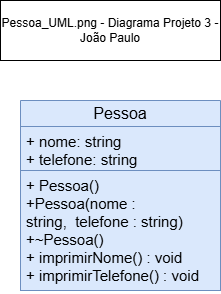

The diagram above was exported from draw.io. Its source (the exported page's mxGraphModel, read from the mxfile embedded in the PNG):
<mxGraphModel dx="872" dy="547" grid="1" gridSize="10" guides="1" tooltips="1" connect="1" arrows="1" fold="1" page="1" pageScale="1" pageWidth="827" pageHeight="1169" math="0" shadow="0">
  <root>
    <mxCell id="0" />
    <mxCell id="1" parent="0" />
    <mxCell id="h-p53BXSnbP9DFfqdPOL-1" value="Pessoa" style="swimlane;fontStyle=0;childLayout=stackLayout;horizontal=1;startSize=26;fillColor=#dae8fc;horizontalStack=0;resizeParent=1;resizeParentMax=0;resizeLast=0;collapsible=1;marginBottom=0;whiteSpace=wrap;html=1;strokeColor=#6c8ebf;fontSize=16;" vertex="1" parent="1">
      <mxGeometry x="340" y="140" width="200" height="190" as="geometry" />
    </mxCell>
    <mxCell id="h-p53BXSnbP9DFfqdPOL-2" value="+ nome: string&lt;div&gt;+ telefone: string&lt;/div&gt;" style="text;align=left;verticalAlign=top;spacingLeft=4;spacingRight=4;overflow=hidden;rotatable=0;points=[[0,0.5],[1,0.5]];portConstraint=eastwest;whiteSpace=wrap;html=1;fontSize=15;fillColor=#dae8fc;strokeColor=#6c8ebf;" vertex="1" parent="h-p53BXSnbP9DFfqdPOL-1">
      <mxGeometry y="26" width="200" height="44" as="geometry" />
    </mxCell>
    <mxCell id="h-p53BXSnbP9DFfqdPOL-3" value="+ Pessoa()&lt;div&gt;+&lt;span style=&quot;background-color: transparent;&quot;&gt;Pessoa(nome : string,&amp;nbsp;&lt;/span&gt;&lt;span style=&quot;background-color: transparent; color: light-dark(rgb(0, 0, 0), rgb(255, 255, 255));&quot;&gt;&amp;nbsp;telefone : string)&lt;/span&gt;&lt;/div&gt;&lt;div&gt;+~Pessoa()&amp;nbsp;&lt;/div&gt;&lt;div&gt;+ imprimirNome() : void&lt;/div&gt;&lt;div&gt;&lt;span style=&quot;background-color: transparent;&quot;&gt;+ imprimirTelefone() : void&lt;/span&gt;&lt;/div&gt;" style="text;strokeColor=#6c8ebf;fillColor=#dae8fc;align=left;verticalAlign=top;spacingLeft=4;spacingRight=4;overflow=hidden;rotatable=0;points=[[0,0.5],[1,0.5]];portConstraint=eastwest;whiteSpace=wrap;html=1;fontSize=15;" vertex="1" parent="h-p53BXSnbP9DFfqdPOL-1">
      <mxGeometry y="70" width="200" height="120" as="geometry" />
    </mxCell>
    <mxCell id="h-p53BXSnbP9DFfqdPOL-7" value="Pessoa_UML.png - Diagrama Projeto 3 - João Paulo" style="rounded=0;whiteSpace=wrap;html=1;" vertex="1" parent="1">
      <mxGeometry x="320" y="40" width="220" height="60" as="geometry" />
    </mxCell>
  </root>
</mxGraphModel>